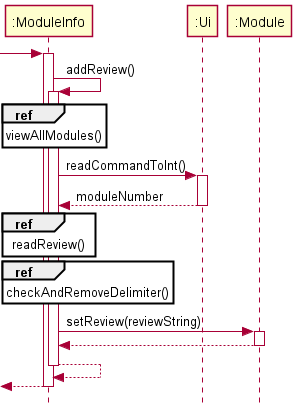

The diagram above was rendered by PlantUML. Its source (embedded in the PNG):
@startuml
skinparam style strictuml
participant ":ModuleInfo" as ModuleInfo
participant ":Ui" as Ui
participant ":Module" as Module
[-> ModuleInfo:
activate ModuleInfo

    ModuleInfo -> ModuleInfo++ :  addReview()
        ref over ModuleInfo : viewAllModules()
        ModuleInfo -> Ui++ : readCommandToInt()
        return moduleNumber
        ref over ModuleInfo : readReview()
        ref over ModuleInfo : checkAndRemoveDelimiter()
        ModuleInfo -> Module++ : setReview(reviewString)
        return
    return
return

@enduml